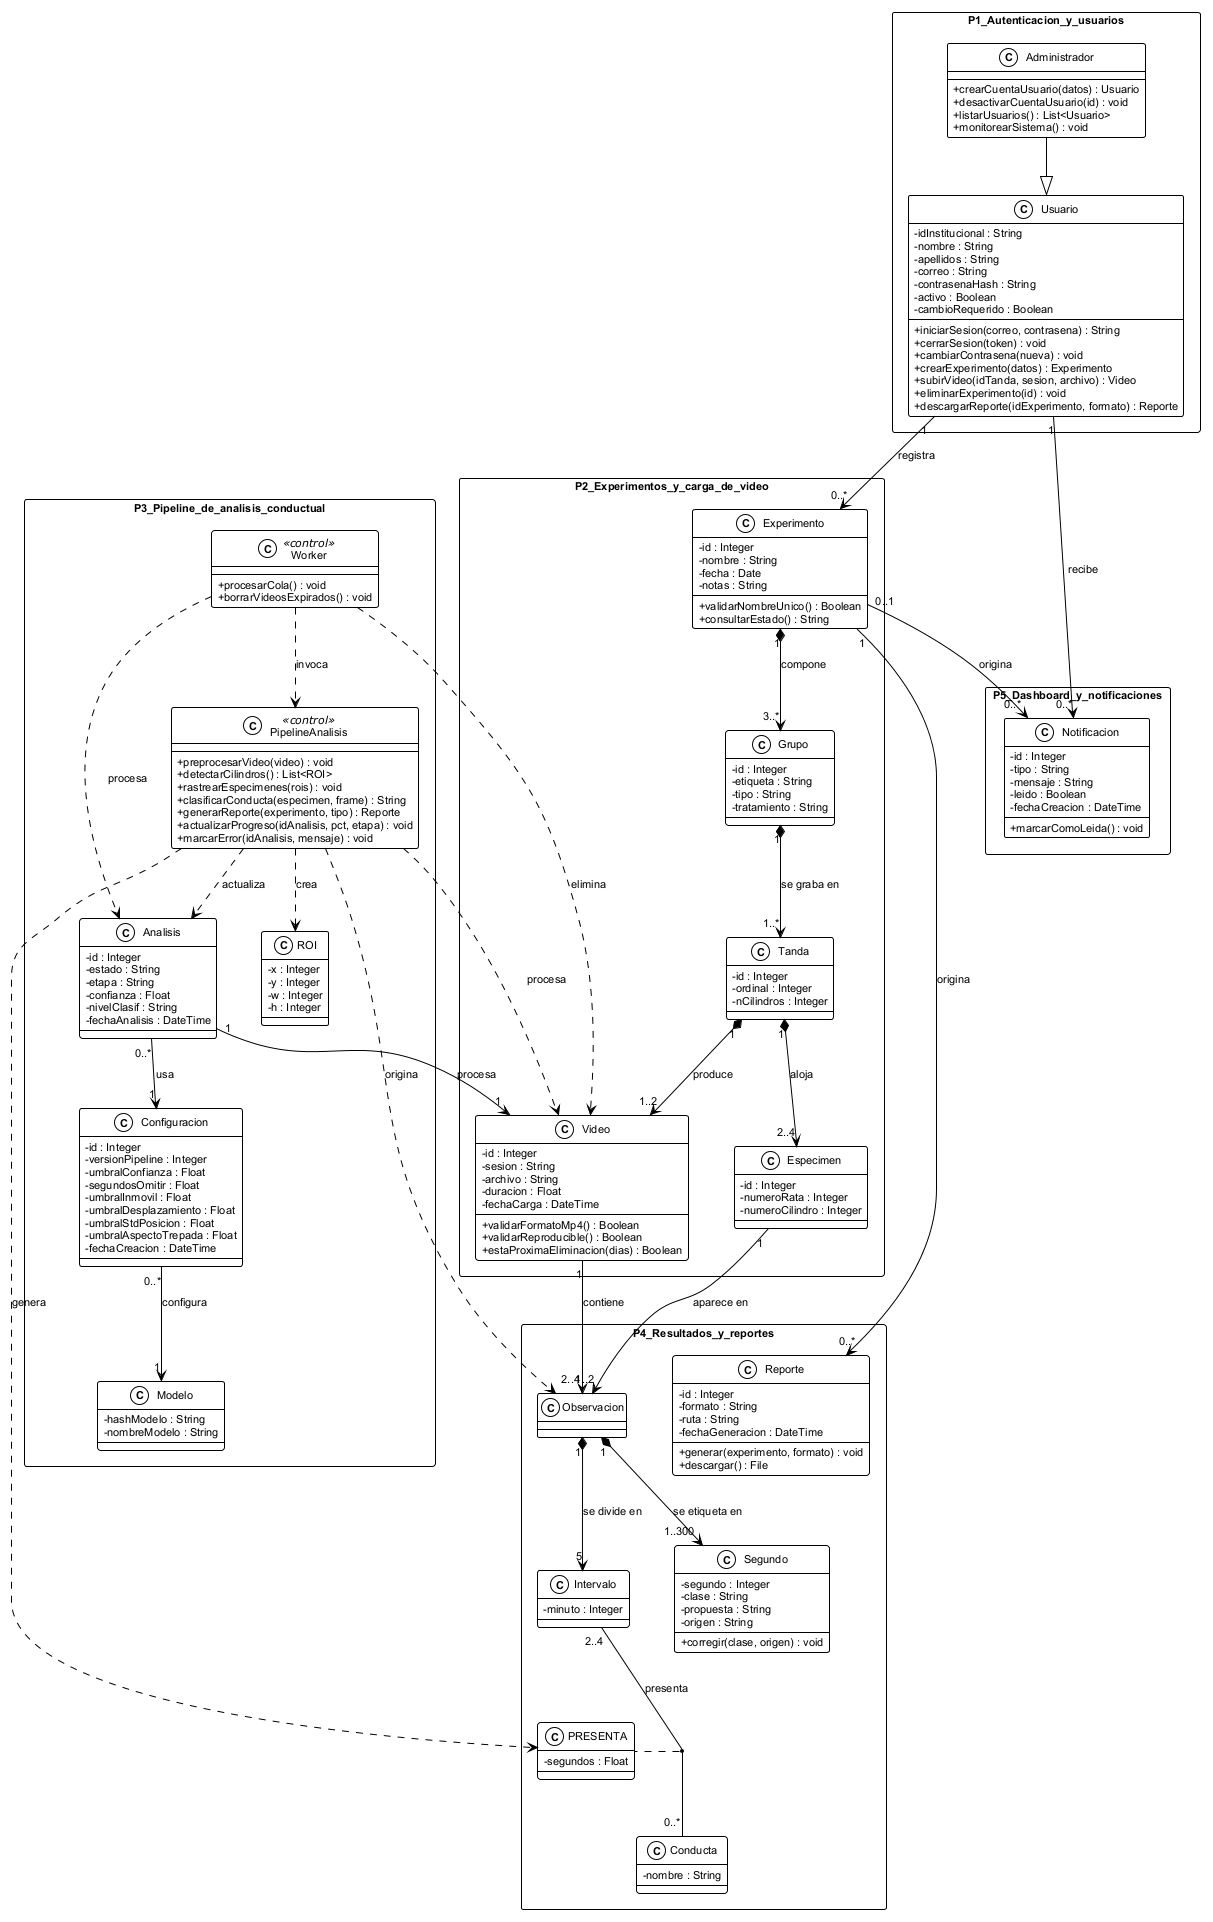

The diagram above was rendered by PlantUML. Its source (embedded in the PNG):
@startuml clases

!theme plain
skinparam defaultFontName Arial
skinparam defaultFontSize 11
skinparam shadowing false
skinparam classAttributeIconSize 0
skinparam packageStyle rectangle
skinparam nodesep 45
skinparam ranksep 55

package P1_Autenticacion_y_usuarios {

  class Usuario {
    -idInstitucional : String
    -nombre : String
    -apellidos : String
    -correo : String
    -contrasenaHash : String
    -activo : Boolean
    -cambioRequerido : Boolean
    +iniciarSesion(correo, contrasena) : String
    +cerrarSesion(token) : void
    +cambiarContrasena(nueva) : void
    +crearExperimento(datos) : Experimento
    +subirVideo(idTanda, sesion, archivo) : Video
    +eliminarExperimento(id) : void
    +descargarReporte(idExperimento, formato) : Reporte
  }

  class Administrador {
    +crearCuentaUsuario(datos) : Usuario
    +desactivarCuentaUsuario(id) : void
    +listarUsuarios() : List<Usuario>
    +monitorearSistema() : void
  }
}

package P2_Experimentos_y_carga_de_video {

  class Experimento {
    -id : Integer
    -nombre : String
    -fecha : Date
    -notas : String
    +validarNombreUnico() : Boolean
    +consultarEstado() : String
  }

  class Grupo {
    -id : Integer
    -etiqueta : String
    -tipo : String
    -tratamiento : String
  }

  class Tanda {
    -id : Integer
    -ordinal : Integer
    -nCilindros : Integer
  }

  class Especimen {
    -id : Integer
    -numeroRata : Integer
    -numeroCilindro : Integer
  }

  class Video {
    -id : Integer
    -sesion : String
    -archivo : String
    -duracion : Float
    -fechaCarga : DateTime
    +validarFormatoMp4() : Boolean
    +validarReproducible() : Boolean
    +estaProximaEliminacion(dias) : Boolean
  }
}

package P3_Pipeline_de_analisis_conductual {

  class Worker <<control>> {
    +procesarCola() : void
    +borrarVideosExpirados() : void
  }

  class PipelineAnalisis <<control>> {
    +preprocesarVideo(video) : void
    +detectarCilindros() : List<ROI>
    +rastrearEspecimenes(rois) : void
    +clasificarConducta(especimen, frame) : String
    +generarReporte(experimento, tipo) : Reporte
    +actualizarProgreso(idAnalisis, pct, etapa) : void
    +marcarError(idAnalisis, mensaje) : void
  }

  class ROI {
    -x : Integer
    -y : Integer
    -w : Integer
    -h : Integer
  }

  class Analisis {
    -id : Integer
    -estado : String
    -etapa : String
    -confianza : Float
    -nivelClasif : String
    -fechaAnalisis : DateTime
  }

  class Modelo {
    -hashModelo : String
    -nombreModelo : String
  }

  class Configuracion {
    -id : Integer
    -versionPipeline : Integer
    -umbralConfianza : Float
    -segundosOmitir : Float
    -umbralInmovil : Float
    -umbralDesplazamiento : Float
    -umbralStdPosicion : Float
    -umbralAspectoTrepada : Float
    -fechaCreacion : DateTime
  }
}

package P4_Resultados_y_reportes {

  class Observacion {
  }

  class Intervalo {
    -minuto : Integer
  }

  class Conducta {
    -nombre : String
  }

  class PRESENTA {
    -segundos : Float
  }
  class Segundo {
    -segundo : Integer
    -clase : String
    -propuesta : String
    -origen : String
    +corregir(clase, origen) : void
  }

  class Reporte {
    -id : Integer
    -formato : String
    -ruta : String
    -fechaGeneracion : DateTime
    +generar(experimento, formato) : void
    +descargar() : File
  }
}

package P5_Dashboard_y_notificaciones {

  class Notificacion {
    -id : Integer
    -tipo : String
    -mensaje : String
    -leido : Boolean
    -fechaCreacion : DateTime
    +marcarComoLeida() : void
  }
}

Administrador --|> Usuario

Usuario "1" --> "0..*" Experimento  : registra
Usuario "1" --> "0..*" Notificacion : recibe

Experimento "1" *--> "3..*" Grupo     : compone
Grupo       "1" *--> "1..*" Tanda     : "se graba en"
Tanda       "1" *--> "2..4" Especimen : aloja
Tanda       "1" *--> "1..2" Video     : produce

Analisis "1" --> "1" Video            : procesa
Analisis "0..*" --> "1" Configuracion : usa
Configuracion "0..*" --> "1" Modelo   : configura

Worker ..> PipelineAnalisis : invoca
Worker ..> Analisis         : procesa
Worker ..> Video            : elimina

PipelineAnalisis ..> ROI         : crea
PipelineAnalisis ..> Video       : procesa
PipelineAnalisis ..> Analisis    : actualiza
PipelineAnalisis ..> Observacion : origina
PipelineAnalisis ..> PRESENTA    : genera

Especimen   "1" --> "1..2" Observacion : "aparece en"
Video       "1" --> "2..4" Observacion : contiene
Observacion "1" *--> "5"   Intervalo   : "se divide en"

Observacion "1" *--> "1..300" Segundo : "se etiqueta en"
Intervalo "2..4" -- "0..*" Conducta : presenta
(Intervalo, Conducta) .. PRESENTA

Experimento "1"    --> "0..*" Reporte      : origina
Experimento "0..1" --> "0..*" Notificacion : origina

@enduml